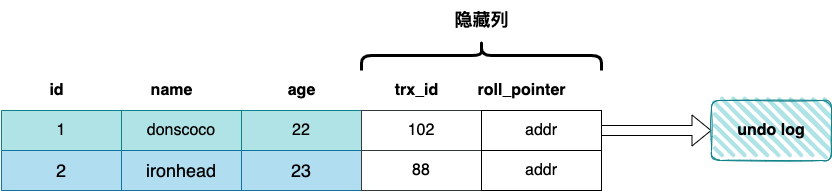

The diagram above was exported from draw.io. Its source (the exported page's mxGraphModel, read from the mxfile embedded in the PNG):
<mxGraphModel dx="946" dy="534" grid="1" gridSize="10" guides="1" tooltips="1" connect="1" arrows="1" fold="1" page="1" pageScale="1" pageWidth="827" pageHeight="1169" math="0" shadow="0">
  <root>
    <mxCell id="0" />
    <mxCell id="1" parent="0" />
    <mxCell id="wtEXkGc65VS5azund6cJ-30" value="" style="shape=flexArrow;endArrow=classic;html=1;rounded=0;fontSize=16;entryX=0;entryY=0.5;entryDx=0;entryDy=0;exitX=0;exitY=0.5;exitDx=0;exitDy=0;" edge="1" parent="1" source="wtEXkGc65VS5azund6cJ-20" target="wtEXkGc65VS5azund6cJ-29">
      <mxGeometry width="50" height="50" relative="1" as="geometry">
        <mxPoint x="470" y="280" as="sourcePoint" />
        <mxPoint x="470" y="310" as="targetPoint" />
        <Array as="points" />
      </mxGeometry>
    </mxCell>
    <mxCell id="wtEXkGc65VS5azund6cJ-2" value="" style="shape=table;html=1;whiteSpace=wrap;startSize=0;container=1;collapsible=0;childLayout=tableLayout;strokeWidth=1;fontSize=16;fontStyle=0;fillColor=#b0e3e6;strokeColor=#0e8088;" vertex="1" parent="1">
      <mxGeometry x="40" y="160" width="360" height="40" as="geometry" />
    </mxCell>
    <mxCell id="wtEXkGc65VS5azund6cJ-3" value="" style="shape=tableRow;horizontal=0;startSize=0;swimlaneHead=0;swimlaneBody=0;top=0;left=0;bottom=0;right=0;collapsible=0;dropTarget=0;fillColor=none;points=[[0,0.5],[1,0.5]];portConstraint=eastwest;strokeWidth=1;fontSize=16;fontStyle=0" vertex="1" parent="wtEXkGc65VS5azund6cJ-2">
      <mxGeometry width="360" height="40" as="geometry" />
    </mxCell>
    <mxCell id="wtEXkGc65VS5azund6cJ-4" value="1" style="shape=partialRectangle;html=1;whiteSpace=wrap;connectable=0;fillColor=none;top=0;left=0;bottom=0;right=0;overflow=hidden;strokeWidth=1;fontSize=16;fontStyle=0" vertex="1" parent="wtEXkGc65VS5azund6cJ-3">
      <mxGeometry width="120" height="40" as="geometry">
        <mxRectangle width="120" height="40" as="alternateBounds" />
      </mxGeometry>
    </mxCell>
    <mxCell id="wtEXkGc65VS5azund6cJ-5" value="" style="shape=partialRectangle;html=1;whiteSpace=wrap;connectable=0;fillColor=none;top=0;left=0;bottom=0;right=0;overflow=hidden;strokeWidth=1;fontSize=16;fontStyle=0" vertex="1" parent="wtEXkGc65VS5azund6cJ-3">
      <mxGeometry x="120" width="120" height="40" as="geometry">
        <mxRectangle width="120" height="40" as="alternateBounds" />
      </mxGeometry>
    </mxCell>
    <mxCell id="wtEXkGc65VS5azund6cJ-6" value="" style="shape=partialRectangle;html=1;whiteSpace=wrap;connectable=0;fillColor=none;top=0;left=0;bottom=0;right=0;overflow=hidden;strokeWidth=1;fontSize=16;fontStyle=0" vertex="1" parent="wtEXkGc65VS5azund6cJ-3">
      <mxGeometry x="240" width="120" height="40" as="geometry">
        <mxRectangle width="120" height="40" as="alternateBounds" />
      </mxGeometry>
    </mxCell>
    <mxCell id="wtEXkGc65VS5azund6cJ-17" value="donscoco" style="shape=partialRectangle;html=1;whiteSpace=wrap;connectable=0;fillColor=none;top=0;left=0;bottom=0;right=0;overflow=hidden;strokeWidth=1;fontSize=16;fontStyle=0" vertex="1" parent="1">
      <mxGeometry x="160" y="160" width="120" height="40" as="geometry">
        <mxRectangle width="120" height="40" as="alternateBounds" />
      </mxGeometry>
    </mxCell>
    <mxCell id="wtEXkGc65VS5azund6cJ-18" value="22" style="shape=partialRectangle;html=1;whiteSpace=wrap;connectable=0;fillColor=none;top=0;left=0;bottom=0;right=0;overflow=hidden;strokeWidth=1;fontSize=16;fontStyle=0" vertex="1" parent="1">
      <mxGeometry x="280" y="160" width="120" height="40" as="geometry">
        <mxRectangle width="120" height="40" as="alternateBounds" />
      </mxGeometry>
    </mxCell>
    <mxCell id="wtEXkGc65VS5azund6cJ-19" value="102" style="rounded=0;whiteSpace=wrap;html=1;strokeWidth=1;fontSize=16;fontStyle=0;fillColor=#FFFFFF;strokeColor=#36393d;" vertex="1" parent="1">
      <mxGeometry x="400" y="160" width="120" height="40" as="geometry" />
    </mxCell>
    <mxCell id="wtEXkGc65VS5azund6cJ-20" value="addr" style="rounded=0;whiteSpace=wrap;html=1;strokeWidth=1;fontSize=16;fontStyle=0;" vertex="1" parent="1">
      <mxGeometry x="520" y="160" width="120" height="40" as="geometry" />
    </mxCell>
    <mxCell id="wtEXkGc65VS5azund6cJ-21" value="id" style="text;html=1;align=center;verticalAlign=middle;resizable=0;points=[];autosize=1;strokeColor=none;fillColor=none;strokeWidth=1;fontSize=16;fontStyle=1" vertex="1" parent="1">
      <mxGeometry x="75" y="125" width="40" height="30" as="geometry" />
    </mxCell>
    <mxCell id="wtEXkGc65VS5azund6cJ-22" value="name" style="text;html=1;align=center;verticalAlign=middle;resizable=0;points=[];autosize=1;strokeColor=none;fillColor=none;strokeWidth=1;fontSize=16;fontStyle=1" vertex="1" parent="1">
      <mxGeometry x="175" y="125" width="70" height="30" as="geometry" />
    </mxCell>
    <mxCell id="wtEXkGc65VS5azund6cJ-23" value="age" style="text;html=1;align=center;verticalAlign=middle;resizable=0;points=[];autosize=1;strokeColor=none;fillColor=none;strokeWidth=1;fontSize=16;fontStyle=1" vertex="1" parent="1">
      <mxGeometry x="315" y="125" width="50" height="30" as="geometry" />
    </mxCell>
    <mxCell id="wtEXkGc65VS5azund6cJ-24" value="trx_id" style="text;html=1;align=center;verticalAlign=middle;resizable=0;points=[];autosize=1;strokeColor=none;fillColor=none;strokeWidth=1;fontSize=16;fontStyle=1" vertex="1" parent="1">
      <mxGeometry x="420" y="125" width="70" height="30" as="geometry" />
    </mxCell>
    <mxCell id="wtEXkGc65VS5azund6cJ-25" value="roll_pointer" style="text;html=1;align=center;verticalAlign=middle;resizable=0;points=[];autosize=1;strokeColor=none;fillColor=none;strokeWidth=1;fontSize=16;fontStyle=1" vertex="1" parent="1">
      <mxGeometry x="505" y="125" width="110" height="30" as="geometry" />
    </mxCell>
    <mxCell id="wtEXkGc65VS5azund6cJ-29" value="undo log" style="rounded=1;whiteSpace=wrap;html=1;strokeWidth=1;fillWeight=4;hachureGap=8;hachureAngle=45;fillColor=#b0e3e6;sketch=1;strokeColor=#0e8088;fontSize=16;fontStyle=1" vertex="1" parent="1">
      <mxGeometry x="750" y="150" width="120" height="60" as="geometry" />
    </mxCell>
    <mxCell id="wtEXkGc65VS5azund6cJ-32" value="" style="shape=curlyBracket;whiteSpace=wrap;html=1;rounded=1;strokeWidth=3;fontSize=16;fillColor=#FFFFFF;rotation=90;" vertex="1" parent="1">
      <mxGeometry x="505" y="-15" width="30" height="240" as="geometry" />
    </mxCell>
    <mxCell id="wtEXkGc65VS5azund6cJ-33" value="&lt;b&gt;&lt;font style=&quot;font-size: 18px;&quot;&gt;隐藏列&lt;/font&gt;&lt;/b&gt;" style="text;html=1;align=center;verticalAlign=middle;resizable=0;points=[];autosize=1;strokeColor=none;fillColor=none;fontSize=16;" vertex="1" parent="1">
      <mxGeometry x="480" y="50" width="80" height="40" as="geometry" />
    </mxCell>
    <mxCell id="wtEXkGc65VS5azund6cJ-34" value="" style="shape=table;html=1;whiteSpace=wrap;startSize=0;container=1;collapsible=0;childLayout=tableLayout;strokeWidth=1;fontSize=18;fillColor=#b1ddf0;strokeColor=#10739e;" vertex="1" parent="1">
      <mxGeometry x="40" y="200" width="360" height="40" as="geometry" />
    </mxCell>
    <mxCell id="wtEXkGc65VS5azund6cJ-35" value="" style="shape=tableRow;horizontal=0;startSize=0;swimlaneHead=0;swimlaneBody=0;top=0;left=0;bottom=0;right=0;collapsible=0;dropTarget=0;fillColor=none;points=[[0,0.5],[1,0.5]];portConstraint=eastwest;strokeWidth=3;fontSize=18;" vertex="1" parent="wtEXkGc65VS5azund6cJ-34">
      <mxGeometry width="360" height="40" as="geometry" />
    </mxCell>
    <mxCell id="wtEXkGc65VS5azund6cJ-36" value="2" style="shape=partialRectangle;html=1;whiteSpace=wrap;connectable=0;fillColor=none;top=0;left=0;bottom=0;right=0;overflow=hidden;strokeWidth=3;fontSize=18;" vertex="1" parent="wtEXkGc65VS5azund6cJ-35">
      <mxGeometry width="120" height="40" as="geometry">
        <mxRectangle width="120" height="40" as="alternateBounds" />
      </mxGeometry>
    </mxCell>
    <mxCell id="wtEXkGc65VS5azund6cJ-37" value="ironhead" style="shape=partialRectangle;html=1;whiteSpace=wrap;connectable=0;fillColor=none;top=0;left=0;bottom=0;right=0;overflow=hidden;strokeWidth=3;fontSize=18;" vertex="1" parent="wtEXkGc65VS5azund6cJ-35">
      <mxGeometry x="120" width="120" height="40" as="geometry">
        <mxRectangle width="120" height="40" as="alternateBounds" />
      </mxGeometry>
    </mxCell>
    <mxCell id="wtEXkGc65VS5azund6cJ-38" value="23" style="shape=partialRectangle;html=1;whiteSpace=wrap;connectable=0;fillColor=none;top=0;left=0;bottom=0;right=0;overflow=hidden;strokeWidth=3;fontSize=18;" vertex="1" parent="wtEXkGc65VS5azund6cJ-35">
      <mxGeometry x="240" width="120" height="40" as="geometry">
        <mxRectangle width="120" height="40" as="alternateBounds" />
      </mxGeometry>
    </mxCell>
    <mxCell id="wtEXkGc65VS5azund6cJ-47" value="88" style="rounded=0;whiteSpace=wrap;html=1;strokeWidth=1;fontSize=16;fontStyle=0;fillColor=#FFFFFF;strokeColor=#36393d;" vertex="1" parent="1">
      <mxGeometry x="400" y="200" width="120" height="40" as="geometry" />
    </mxCell>
    <mxCell id="wtEXkGc65VS5azund6cJ-48" value="addr" style="rounded=0;whiteSpace=wrap;html=1;strokeWidth=1;fontSize=16;fontStyle=0;" vertex="1" parent="1">
      <mxGeometry x="520" y="200" width="120" height="40" as="geometry" />
    </mxCell>
  </root>
</mxGraphModel>